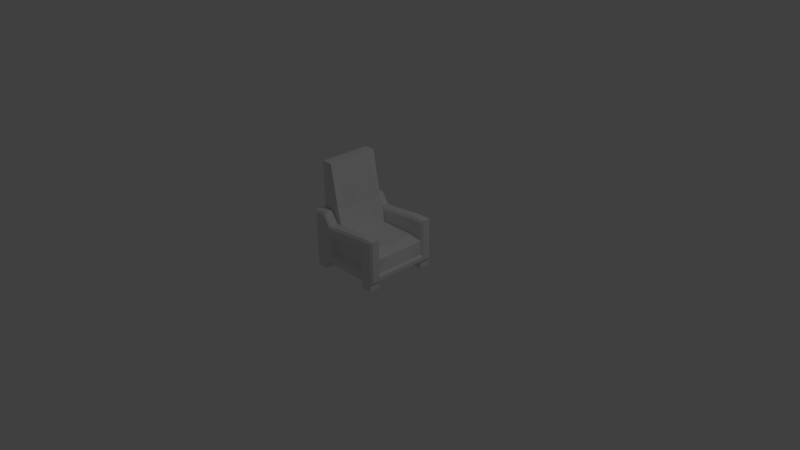# Source: chair.blend  (saved by Blender 2.73.0; exported with 4.5.12 LTS)
import bpy
from mathutils import Matrix  # noqa: F401  (used for matrix-valued properties, if any)

bpy.ops.wm.read_factory_settings(use_empty=True)
scene = bpy.context.scene
scene.name = 'Scene'

# ---- collections
col_collection_1 = bpy.data.collections.new('Collection 1'); scene.collection.children.link(col_collection_1)

# ---- materials (node trees are filled in below, after node groups)
mat_material = bpy.data.materials.new('Material')
mat_material.alpha_threshold = 0.0
mat_material.use_transparent_shadow = False
mat_material.roughness = 0.5
mat_material.line_color = (0.0, 0.0, 0.0, 1.0)

# ---- material node trees

# ---- world
world_world = bpy.data.worlds.new('World'); scene.world = world_world
world_world.color = (0.05088, 0.05088, 0.05088)
world_world.use_sun_shadow = False
world_world.sun_shadow_jitter_overblur = 0.0
world_world.cycles.sampling_method = 'MANUAL'
world_world.cycles.sample_map_resolution = 256

# ---- cameras
cam_camera = bpy.data.cameras.new('Camera')
cam_camera.clip_end = 100.0
cam_camera.lens = 35.0
cam_camera.sensor_width = 32.0
cam_camera.sensor_height = 18.0
cam_camera.ortho_scale = 7.314
cam_camera.dof.focus_distance = 0.0
cam_camera.dof.aperture_fstop = 128.0

# ---- lights
light_lamp = bpy.data.lights.new('Lamp', 'POINT')
light_lamp.transmission_factor = 0.0
light_lamp.cutoff_distance = 30.0
light_lamp.energy = 100.0
light_lamp.shadow_buffer_clip_start = 1.001
light_lamp.shadow_soft_size = 0.1
light_lamp.shadow_maximum_resolution = 0.006
light_lamp.use_absolute_resolution = True
light_lamp.cycles.use_multiple_importance_sampling = False

# ---- meshes
me_cube = bpy.data.meshes.new('Cube')
me_cube.from_pydata([(0.5, 0.5, -0.05), (-0.5, -0.5, -0.05), (0.5, 0.5, 0.05), (0.5, -0.5, 0.05), (-0.5, -0.5, 0.2), (-0.5, 0.5, 0.2), (0.53, -0.35, -0.02593), (0.53, -0.3741, 0.02593), (-0.5, -0.35, 0.2), (-0.5, 0.35, -0.05), (-0.5, 0.35, 0.2), (0.5, 0.35, -0.05), (0.5, 0.35, 0.05), (-0.5, 0.5, -0.05), (-0.5, -0.35, -0.05), (0.5, -0.35, 0.25), (0.5, 0.35, 0.25), (-0.5, -0.35, 1.25), (-0.5, 0.35, 1.25), (-0.35, -0.35, 0.05), (-0.35, 0.35, 0.05), (-0.35, 0.5, -0.05), (-0.35, -0.5, -0.05), (-0.35, 0.5, 0.05), (-0.35, -0.5, 0.05), (-0.35, -0.35, -0.05), (-0.35, 0.35, -0.05), (-0.35, -0.35, 1.25), (-0.35, 0.35, 1.25), (-0.25, -0.35, 0.05), (-0.25, 0.35, 0.05), (-0.25, -0.35, 0.65), (-0.25, 0.35, 0.65), (-0.25, 0.5, -0.05), (-0.25, -0.5, -0.05), (-0.25, 0.5, 0.05), (-0.25, -0.5, 0.05), (-0.25, -0.35, -0.05), (-0.25, 0.35, -0.05), (-0.15, -0.35, 0.05), (-0.15, 0.35, 0.05), (-0.15, -0.35, 0.3), (-0.15, 0.35, 0.3), (-0.15, 0.5, -0.05), (-0.15, -0.5, -0.05), (-0.15, 0.5, 0.05), (-0.15, -0.5, 0.05), (-0.15, -0.35, -0.05), (-0.15, 0.35, -0.05), (0.5, 0.5, 0.5), (-0.5, 0.5, 0.6), (-0.5, 0.35, 0.6), (-0.35, 0.35, 0.6), (-0.35, 0.5, 0.6), (-0.25, 0.35, 0.45), (-0.25, 0.5, 0.45), (-0.15, 0.35, 0.45), (-0.15, 0.5, 0.45), (0.5, -0.5, 0.5), (-0.5, -0.5, 0.6), (-0.5, -0.35, 0.6), (-0.35, -0.35, 0.6), (-0.35, -0.5, 0.6), (-0.25, -0.35, 0.45), (-0.25, -0.5, 0.45), (-0.15, -0.35, 0.45), (-0.15, -0.5, 0.45), (0.35, -0.35, 0.05), (0.35, 0.35, 0.05), (0.35, -0.35, 0.3), (0.35, 0.35, 0.3), (0.35, 0.5, -0.05), (0.35, -0.5, -0.05), (0.35, 0.5, 0.05), (0.35, -0.5, 0.05), (0.35, -0.35, -0.05), (0.35, 0.35, -0.05), (0.35, 0.35, 0.5), (0.35, 0.5, 0.5), (0.35, -0.35, 0.5), (0.35, -0.5, 0.5), (0.5, 0.5, -0.15), (0.5, -0.5, -0.15), (0.5, -0.35, -0.15), (0.5, 0.35, -0.15), (-0.5, 0.5, -0.15), (-0.5, -0.5, -0.15), (-0.5, -0.35, -0.15), (-0.5, 0.35, -0.15), (-0.35, 0.5, -0.15), (-0.35, -0.5, -0.15), (-0.35, -0.35, -0.15), (-0.35, 0.35, -0.15), (0.35, 0.5, -0.15), (0.35, -0.5, -0.15), (0.35, -0.35, -0.15), (0.35, 0.35, -0.15), (0.5, -0.5, -0.05), (0.5, 0.35, 0.5), (0.5, -0.35, 0.5), (0.53, 0.4759, -0.02593), (0.53, 0.4759, 0.05), (0.53, -0.4759, -0.02593), (0.53, -0.4759, 0.05), (-0.53, 0.35, -0.02593), (-0.53, 0.4759, -0.02593), (-0.53, -0.4759, -0.02593), (-0.53, -0.4759, 0.1759), (-0.53, 0.4759, 0.1759), (-0.53, 0.35, 0.1759), (-0.53, -0.35, -0.02593), (-0.53, -0.35, 0.1759), (-0.53, 0.4759, 0.2241), (-0.53, 0.3741, 0.2241), (-0.53, -0.3741, 0.2241), (-0.53, -0.4759, 0.2241), (0.53, -0.4759, 0.53), (0.53, 0.4759, 0.53), (0.35, 0.3741, 0.53), (0.53, 0.3741, 0.53), (-0.35, 0.4759, 0.63), (-0.53, 0.4759, 0.63), (-0.53, 0.3741, 0.63), (-0.35, 0.3741, 0.63), (-0.25, 0.4759, 0.48), (-0.25, 0.3741, 0.48), (-0.15, 0.4759, 0.48), (-0.15, 0.3741, 0.48), (0.35, 0.4759, 0.53), (0.53, 0.3741, 0.02593), (0.35, -0.3741, 0.53), (0.53, -0.3741, 0.53), (-0.35, -0.4759, 0.63), (-0.53, -0.4759, 0.63), (-0.53, -0.3741, 0.63), (-0.35, -0.3741, 0.63), (-0.25, -0.4759, 0.48), (-0.25, -0.3741, 0.48), (-0.15, -0.4759, 0.48), (-0.15, -0.3741, 0.48), (0.35, -0.4759, 0.53), (0.53, 0.35, -0.02593), (0.5, -0.35, -0.05), (0.5, -0.35, 0.05), (-0.15, -0.35, 0.35), (0.5, -0.5, 0.4), (-0.1475, -0.42, 0.3), (-0.25, -0.35, 0.35), (-0.25, -0.5, 0.35), (-0.35, -0.35, 0.5), (-0.35, -0.5, 0.5), (0.35, -0.35, 0.4), (0.35, -0.5, 0.4), (0.5, -0.35, 0.4), (0.53, -0.4759, 0.43), (-0.53, -0.3741, 0.53), (-0.53, -0.4759, 0.53), (0.53, -0.3741, 0.43), (-0.5, -0.35, 0.5), (-0.5, -0.5, 0.5), (-0.25, 0.35, 0.35), (-0.15, 0.5, 0.35), (0.5, 0.5, 0.4), (-0.15, 0.35, 0.35), (-0.25, 0.5, 0.35), (-0.35, 0.35, 0.5), (-0.35, 0.5, 0.5), (0.5, 0.35, 0.4), (0.35, 0.35, 0.4), (0.35, 0.5, 0.4), (0.53, 0.4759, 0.43), (-0.53, 0.3741, 0.53), (-0.53, 0.4759, 0.53), (0.53, 0.3741, 0.43), (-0.5, 0.35, 0.5), (-0.5, 0.5, 0.5), (-0.15, 0.42, 0.1), (-0.2, 0.42, 0.1), (0.3, 0.42, 0.1), (-0.2, 0.42, 0.3), (0.3, 0.42, 0.3448), (-0.1475, 0.42, 0.3), (-0.15, -0.42, 0.1), (-0.2, -0.42, 0.1), (0.3, -0.42, 0.1), (-0.2, -0.42, 0.3), (0.3, -0.42, 0.3448), (-0.15, -0.5, 0.35), (-0.5, 0.2, 0.2), (0.47, 0.2, 0.22), (-0.5, 0.2, 1.25), (-0.35, 0.2, 1.25), (-0.35, 0.2, -0.05), (-0.25, 0.2, -0.05), (-0.28, 0.2, 0.62), (-0.18, 0.2, 0.27), (-0.15, 0.2, -0.05), (0.35, 0.2, -0.05), (0.32, 0.2, 0.27), (0.5, 0.2, -0.05), (0.5, 0.2, 0.05), (-0.53, 0.2, -0.02593), (-0.53, 0.2, 0.1759), (0.53, 0.2, -0.02593), (0.53, 0.2241, 0.02593), (-0.5, 0.2, -0.05), (0.47, 0.17, 0.22), (-0.5, 0.17, 1.25), (-0.35, 0.17, 1.25), (-0.28, 0.17, 0.62), (-0.18, 0.17, 0.27), (0.32, 0.17, 0.27), (0.5, 0.17, -0.05), (0.5, 0.17, 0.05), (0.53, 0.17, -0.02593), (0.53, 0.1941, 0.02593), (-0.5, 0.17, 0.2), (-0.35, 0.17, -0.05), (-0.25, 0.17, -0.05), (-0.15, 0.17, -0.05), (0.35, 0.17, -0.05), (-0.53, 0.17, -0.02593), (-0.53, 0.17, 0.1759), (-0.5, 0.17, -0.05), (0.47, -0.2, 0.22), (-0.5, -0.2, 1.25), (-0.35, -0.2, 1.25), (-0.28, -0.2, 0.62), (-0.18, -0.2, 0.27), (0.32, -0.2, 0.27), (0.5, -0.2, -0.05), (0.5, -0.2, 0.05), (0.53, -0.2, -0.02593), (0.53, -0.2241, 0.02593), (-0.5, -0.2, 0.2), (-0.35, -0.2, -0.05), (-0.25, -0.2, -0.05), (-0.15, -0.2, -0.05), (0.35, -0.2, -0.05), (-0.53, -0.2, -0.02593), (-0.53, -0.2, 0.1759), (-0.5, -0.2, -0.05), (-0.5, -0.17, 0.2), (-0.35, -0.17, -0.05), (-0.25, -0.17, -0.05), (-0.15, -0.17, -0.05), (0.35, -0.17, -0.05), (-0.53, -0.17, -0.02593), (-0.53, -0.17, 0.1759), (-0.5, -0.17, -0.05), (0.47, -0.17, 0.22), (-0.5, -0.17, 1.25), (-0.35, -0.17, 1.25), (-0.28, -0.17, 0.62), (-0.18, -0.17, 0.27), (0.32, -0.17, 0.27), (0.5, -0.17, -0.05), (0.5, -0.17, 0.05), (0.53, -0.17, -0.02593), (0.53, -0.1941, 0.02593)], [], [(104, 109, 108, 105), (106, 107, 111, 110), (201, 202, 109, 104), (165, 160, 54, 52), (147, 149, 61, 63), (97, 72, 94, 82), (226, 225, 17, 27), (30, 20, 28, 32), (227, 226, 27, 31), (37, 34, 22, 25), (148, 187, 66, 64), (34, 36, 24, 22), (35, 33, 21, 23), (236, 37, 25, 235), (33, 38, 26, 21), (161, 164, 55, 57), (160, 163, 56, 54), (43, 48, 38, 33), (237, 47, 37, 236), (45, 43, 33, 35), (44, 46, 36, 34), (144, 147, 63, 65), (47, 44, 34, 37), (228, 227, 31, 41), (40, 30, 32, 42), (19, 29, 31, 27), (68, 40, 42, 70), (229, 228, 41, 69), (75, 72, 44, 47), (152, 145, 58, 80), (72, 74, 46, 44), (73, 71, 43, 45), (238, 75, 47, 237), (71, 76, 48, 43), (169, 161, 57, 78), (29, 39, 41, 31), (164, 166, 53, 55), (172, 171, 122, 121), (168, 167, 98, 77), (7, 103, 102, 6), (150, 148, 64, 62), (155, 156, 133, 134), (151, 144, 65, 79), (163, 168, 77, 56), (162, 169, 78, 49), (11, 76, 96, 84), (2, 0, 71, 73), (97, 3, 74, 72), (187, 152, 80, 66), (224, 229, 69, 15), (12, 68, 70, 16), (39, 67, 69, 41), (89, 92, 88, 85), (91, 90, 86, 87), (81, 84, 96, 93), (83, 82, 94, 95), (25, 22, 90, 91), (13, 21, 89, 85), (153, 151, 79, 99), (76, 71, 93, 96), (21, 26, 92, 89), (71, 0, 81, 93), (75, 142, 83, 95), (119, 117, 128, 118), (14, 25, 91, 87), (72, 75, 95, 94), (84, 81, 0, 11), (200, 12, 16, 189), (132, 135, 134, 133), (123, 120, 121, 122), (125, 124, 120, 123), (127, 126, 124, 125), (67, 143, 15, 69), (118, 128, 126, 127), (136, 137, 135, 132), (230, 142, 75, 238), (138, 139, 137, 136), (140, 130, 139, 138), (116, 131, 130, 140), (173, 170, 117, 119), (141, 100, 101, 129), (232, 233, 7, 6), (157, 131, 116, 154), (142, 97, 82, 83), (101, 100, 0, 2), (102, 103, 3, 97), (107, 106, 1, 4), (113, 112, 108, 109), (240, 111, 8, 234), (154, 116, 58, 145), (170, 101, 2, 162), (119, 118, 77, 98), (121, 120, 53, 50), (123, 122, 51, 52), (120, 124, 55, 53), (125, 123, 52, 54), (124, 126, 57, 55), (127, 125, 54, 56), (126, 128, 78, 57), (173, 119, 98, 167), (130, 131, 99, 79), (132, 133, 59, 62), (134, 135, 61, 60), (136, 132, 62, 64), (135, 137, 63, 61), (138, 136, 64, 66), (137, 139, 65, 63), (140, 138, 66, 80), (118, 127, 56, 77), (128, 117, 49, 78), (139, 130, 79, 65), (116, 140, 80, 58), (100, 141, 11, 0), (232, 6, 142, 230), (157, 7, 143, 153), (6, 102, 97, 142), (204, 129, 12, 200), (26, 9, 88, 92), (235, 25, 14, 241), (234, 8, 17, 225), (23, 21, 13, 5), (22, 24, 4, 1), (20, 10, 18, 28), (8, 19, 27, 17), (174, 165, 52, 51), (166, 175, 50, 53), (149, 158, 60, 61), (159, 150, 62, 59), (22, 1, 86, 90), (1, 14, 87, 86), (9, 13, 85, 88), (104, 105, 13, 9), (105, 108, 5, 13), (106, 110, 14, 1), (201, 104, 9, 205), (5, 108, 112), (171, 113, 10, 174), (172, 121, 50, 175), (155, 134, 60, 158), (156, 115, 4, 159), (107, 115, 114, 111), (8, 111, 114), (107, 4, 115), (113, 109, 10), (133, 156, 159, 59), (114, 155, 158, 8), (4, 24, 150, 159), (19, 8, 158, 149), (131, 157, 153, 99), (103, 154, 145, 3), (7, 157, 154, 103), (143, 67, 151, 153), (182, 184, 186, 146), (67, 39, 144, 151), (114, 115, 156, 155), (24, 36, 148, 150), (74, 3, 145, 152), (39, 29, 147, 144), (183, 182, 146, 185), (29, 19, 149, 147), (112, 172, 175, 5), (122, 171, 174, 51), (23, 5, 175, 166), (10, 20, 165, 174), (129, 173, 167, 12), (117, 170, 162, 49), (129, 101, 170, 173), (2, 73, 169, 162), (40, 68, 168, 163), (68, 12, 167, 168), (112, 113, 171, 172), (35, 23, 166, 164), (178, 176, 181, 180), (30, 40, 163, 160), (176, 177, 179, 181), (20, 30, 160, 165), (177, 176, 45, 35), (176, 178, 73, 45), (179, 177, 35, 164), (178, 180, 169, 73), (180, 181, 161, 169), (181, 179, 164, 161), (182, 183, 36, 46), (184, 182, 46, 74), (183, 185, 148, 36), (186, 184, 74, 152), (146, 186, 152, 187), (185, 146, 187, 148), (221, 201, 205, 223), (10, 188, 190, 18), (26, 192, 205, 9), (215, 204, 200, 213), (141, 203, 199, 11), (109, 202, 188, 10), (141, 129, 204, 203), (11, 199, 197, 76), (213, 200, 189, 206), (16, 70, 198, 189), (76, 197, 196, 48), (70, 42, 195, 198), (42, 32, 194, 195), (48, 196, 193, 38), (38, 193, 192, 26), (32, 28, 191, 194), (28, 18, 190, 191), (221, 222, 202, 201), (247, 248, 222, 221), (257, 213, 206, 250), (259, 215, 213, 257), (247, 221, 223, 249), (188, 216, 207, 190), (192, 217, 223, 205), (203, 214, 212, 199), (202, 222, 216, 188), (203, 204, 215, 214), (199, 212, 220, 197), (189, 198, 211, 206), (197, 220, 219, 196), (198, 195, 210, 211), (195, 194, 209, 210), (196, 219, 218, 193), (193, 218, 217, 192), (194, 191, 208, 209), (191, 190, 207, 208), (110, 239, 241, 14), (7, 233, 231, 143), (143, 231, 224, 15), (110, 111, 240, 239), (242, 234, 225, 251), (243, 235, 241, 249), (258, 232, 230, 256), (248, 240, 234, 242), (258, 259, 233, 232), (256, 230, 238, 246), (250, 255, 229, 224), (246, 238, 237, 245), (255, 254, 228, 229), (254, 253, 227, 228), (245, 237, 236, 244), (244, 236, 235, 243), (253, 252, 226, 227), (252, 251, 225, 226), (208, 207, 251, 252), (209, 208, 252, 253), (218, 244, 243, 217), (219, 245, 244, 218), (210, 209, 253, 254), (211, 210, 254, 255), (220, 246, 245, 219), (206, 211, 255, 250), (212, 256, 246, 220), (214, 215, 259, 258), (222, 248, 242, 216), (214, 258, 256, 212), (217, 243, 249, 223), (216, 242, 251, 207), (239, 247, 249, 241), (233, 259, 257, 231), (231, 257, 250, 224), (239, 240, 248, 247)])
me_cube.materials.append(mat_material)
me_cube.use_remesh_preserve_volume = False
me_cube.use_remesh_preserve_attributes = False
me_cube.use_mirror_vertex_groups = False
me_cube.update()

# ---- objects
ob_cube = bpy.data.objects.new('Cube', me_cube)
ob_lamp = bpy.data.objects.new('Lamp', light_lamp)
ob_camera = bpy.data.objects.new('Camera', cam_camera)

# ---- transforms, parenting, visibility, modifiers, constraints
ob_cube.location = (0.0, 0.0, 0.0)
ob_cube.lock_rotations_4d = False
ob_cube.empty_display_type = 'ARROWS'
ob_cube.lineart.crease_threshold = 0.0
ob_lamp.location = (4.076, 1.005, 5.904)
ob_lamp.rotation_euler = (0.6503, 0.05522, 1.866)
ob_lamp.lock_rotations_4d = False
ob_lamp.empty_display_type = 'ARROWS'
ob_lamp.color = (0.0, 0.0, 0.0, 0.0)
ob_lamp.lineart.crease_threshold = 0.0
ob_camera.location = (7.481, -6.508, 5.344)
ob_camera.rotation_euler = (1.109, 0.01082, 0.8149)
ob_camera.lock_rotations_4d = False
ob_camera.empty_display_type = 'ARROWS'
ob_camera.color = (0.0, 0.0, 0.0, 0.0)
ob_camera.display_type = 'WIRE'
ob_camera.lineart.crease_threshold = 0.0

# ---- collection membership
col_collection_1.objects.link(ob_cube)
col_collection_1.objects.link(ob_lamp)
col_collection_1.objects.link(ob_camera)

# ---- scene / render settings (as saved in the file)
scene.camera = ob_camera
scene.frame_start = 1; scene.frame_end = 250; scene.frame_set(1)
scene.render.engine = 'BLENDER_EEVEE_NEXT'
scene.render.resolution_percentage = 50
scene.render.dither_intensity = 0.0
scene.cycles.use_denoising = False
scene.cycles.samples = 10
scene.cycles.sampling_pattern = 'TABULATED_SOBOL'
scene.cycles.light_sampling_threshold = 0.0
scene.cycles.use_adaptive_sampling = False
scene.cycles.use_light_tree = False
scene.cycles.blur_glossy = 0.0
scene.cycles.pixel_filter_type = 'GAUSSIAN'
scene.cycles.sample_clamp_indirect = 0.0
scene.view_settings.view_transform = 'Standard'
bpy.context.view_layer.update()
